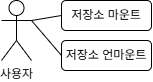

The diagram above was exported from draw.io. Its source (the exported page's mxGraphModel, read from the mxfile embedded in the PNG):
<mxGraphModel dx="975" dy="663" grid="1" gridSize="10" guides="1" tooltips="1" connect="1" arrows="1" fold="1" page="1" pageScale="1" pageWidth="827" pageHeight="1169" math="0" shadow="0">
  <root>
    <mxCell id="0" />
    <mxCell id="1" parent="0" />
    <mxCell id="MxH8hqNpVIKbddV0vLQN-1" parent="1" style="shape=umlActor;verticalLabelPosition=bottom;verticalAlign=top;html=1;outlineConnect=0;" value="사용자" vertex="1">
      <mxGeometry height="60" width="30" x="10" y="10" as="geometry" />
    </mxCell>
    <mxCell id="MxH8hqNpVIKbddV0vLQN-10" parent="1" style="rounded=1;whiteSpace=wrap;html=1;" value="저장소 마운트" vertex="1">
      <mxGeometry height="30" width="90" x="70" y="10" as="geometry" />
    </mxCell>
    <mxCell id="MxH8hqNpVIKbddV0vLQN-11" parent="1" style="rounded=1;whiteSpace=wrap;html=1;" value="저장소 언마운트" vertex="1">
      <mxGeometry height="30" width="90" x="70" y="50" as="geometry" />
    </mxCell>
    <mxCell id="MxH8hqNpVIKbddV0vLQN-12" edge="1" parent="1" source="MxH8hqNpVIKbddV0vLQN-1" style="endArrow=none;html=1;rounded=0;entryX=0;entryY=0.5;entryDx=0;entryDy=0;exitX=1;exitY=0.3333333333333333;exitDx=0;exitDy=0;exitPerimeter=0;" target="MxH8hqNpVIKbddV0vLQN-10" value="">
      <mxGeometry height="50" relative="1" width="50" as="geometry">
        <mxPoint x="80" y="250" as="sourcePoint" />
        <mxPoint x="130" y="200" as="targetPoint" />
      </mxGeometry>
    </mxCell>
    <mxCell id="MxH8hqNpVIKbddV0vLQN-13" edge="1" parent="1" source="MxH8hqNpVIKbddV0vLQN-1" style="endArrow=none;html=1;rounded=0;entryX=0;entryY=0.5;entryDx=0;entryDy=0;exitX=1;exitY=0.3333333333333333;exitDx=0;exitDy=0;exitPerimeter=0;" target="MxH8hqNpVIKbddV0vLQN-11" value="">
      <mxGeometry height="50" relative="1" width="50" as="geometry">
        <mxPoint x="80" y="250" as="sourcePoint" />
        <mxPoint x="130" y="200" as="targetPoint" />
      </mxGeometry>
    </mxCell>
  </root>
</mxGraphModel>